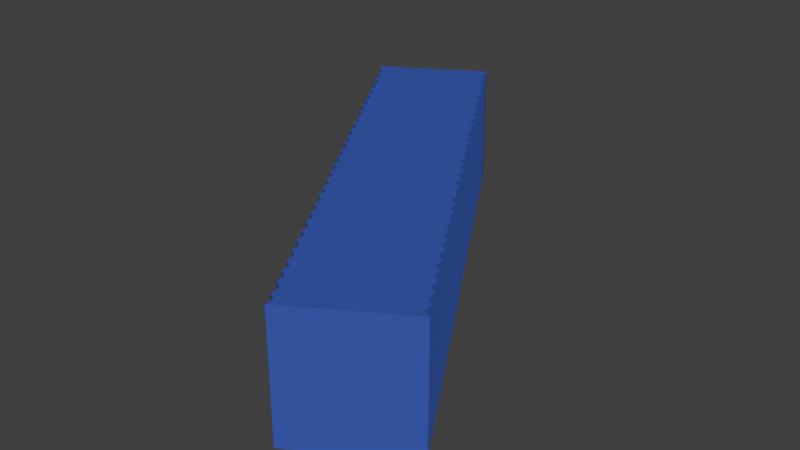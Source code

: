 # Source: conteneur.blend  (saved by Blender 2.64.0; exported with 4.5.12 LTS)
import bpy
from mathutils import Matrix  # noqa: F401  (used for matrix-valued properties, if any)

bpy.ops.wm.read_factory_settings(use_empty=True)
scene = bpy.context.scene
scene.name = 'Scene'

# ---- collections
col_collection_1 = bpy.data.collections.new('Collection 1'); scene.collection.children.link(col_collection_1)

# ---- materials (node trees are filled in below, after node groups)
mat_crate = bpy.data.materials.new('CRATE')
mat_crate.alpha_threshold = 0.0
mat_crate.use_transparent_shadow = False
mat_crate.diffuse_color = (0.04024, 0.1082, 0.4385, 1.0)
mat_crate.roughness = 0.5
mat_crate.specular_intensity = 0.3608
mat_crate.line_color = (0.0, 0.0, 0.0, 1.0)

# ---- material node trees

# ---- world
world_world = bpy.data.worlds.new('World'); scene.world = world_world
world_world.color = (0.05088, 0.05088, 0.05088)
world_world.use_sun_shadow = False
world_world.sun_shadow_jitter_overblur = 0.0
world_world.cycles.sampling_method = 'MANUAL'
world_world.cycles.sample_map_resolution = 256

# ---- meshes
me_cube_001 = bpy.data.meshes.new('Cube.001')
me_cube_001.from_pydata([(-16.69, -4.038, -2.836), (-16.69, 5.257, -2.836), (24.14, 5.257, -2.836), (24.14, -4.038, -2.836), (-16.69, -4.038, 7.22), (-16.69, 5.257, 7.22), (24.14, 5.257, 7.22), (24.14, -4.038, 7.22), (-16.05, 4.905, 7.22), (-15.4, 5.257, 7.22), (-14.75, 4.905, 7.22), (-14.1, 5.257, 7.22), (-13.45, 4.905, 7.22), (-12.81, 5.257, 7.22), (-12.16, 4.905, 7.22), (-11.51, 5.257, 7.22), (-10.86, 4.905, 7.22), (-10.21, 5.257, 7.22), (-9.565, 4.905, 7.22), (-8.917, 5.257, 7.22), (-8.269, 4.905, 7.22), (-7.62, 5.257, 7.22), (-6.972, 4.905, 7.22), (-6.324, 5.257, 7.22), (-5.676, 4.905, 7.22), (-5.028, 5.257, 7.22), (-4.379, 4.905, 7.22), (-3.731, 5.257, 7.22), (-3.083, 4.905, 7.22), (-2.435, 5.257, 7.22), (-1.787, 4.905, 7.22), (-1.139, 5.257, 7.22), (-0.4903, 4.905, 7.22), (0.1578, 5.257, 7.22), (0.806, 4.905, 7.22), (1.454, 5.257, 7.22), (2.102, 4.905, 7.22), (2.751, 5.257, 7.22), (3.399, 4.905, 7.22), (4.047, 5.257, 7.22), (4.695, 4.905, 7.22), (5.343, 5.257, 7.22), (5.991, 4.905, 7.22), (6.64, 5.257, 7.22), (7.288, 4.905, 7.22), (7.936, 5.257, 7.22), (8.584, 4.905, 7.22), (9.232, 5.257, 7.22), (9.881, 4.905, 7.22), (10.53, 5.257, 7.22), (11.18, 4.905, 7.22), (11.83, 5.257, 7.22), (12.47, 4.905, 7.22), (13.12, 5.257, 7.22), (13.77, 4.905, 7.22), (14.42, 5.257, 7.22), (15.07, 4.905, 7.22), (15.71, 5.257, 7.22), (16.36, 4.905, 7.22), (17.01, 5.257, 7.22), (17.66, 4.905, 7.22), (18.31, 5.257, 7.22), (18.96, 4.905, 7.22), (19.6, 5.257, 7.22), (20.25, 4.905, 7.22), (20.9, 5.257, 7.22), (21.55, 4.905, 7.22), (22.2, 5.257, 7.22), (22.84, 4.905, 7.22), (23.49, 5.257, 7.22), (23.49, 5.257, -2.836), (22.84, 4.905, -2.836), (22.2, 5.257, -2.836), (21.55, 4.905, -2.836), (20.9, 5.257, -2.836), (20.25, 4.905, -2.836), (19.6, 5.257, -2.836), (18.96, 4.905, -2.836), (18.31, 5.257, -2.836), (17.66, 4.905, -2.836), (17.01, 5.257, -2.836), (16.36, 4.905, -2.836), (15.71, 5.257, -2.836), (15.07, 4.905, -2.836), (14.42, 5.257, -2.836), (13.77, 4.905, -2.836), (13.12, 5.257, -2.836), (12.47, 4.905, -2.836), (11.83, 5.257, -2.836), (11.18, 4.905, -2.836), (10.53, 5.257, -2.836), (9.881, 4.905, -2.836), (9.232, 5.257, -2.836), (8.584, 4.905, -2.836), (7.936, 5.257, -2.836), (7.288, 4.905, -2.836), (6.64, 5.257, -2.836), (5.991, 4.905, -2.836), (5.343, 5.257, -2.836), (4.695, 4.905, -2.836), (4.047, 5.257, -2.836), (3.399, 4.905, -2.836), (2.751, 5.257, -2.836), (2.102, 4.905, -2.836), (1.454, 5.257, -2.836), (0.806, 4.905, -2.836), (0.1578, 5.257, -2.836), (-0.4903, 4.905, -2.836), (-1.139, 5.257, -2.836), (-1.787, 4.905, -2.836), (-2.435, 5.257, -2.836), (-3.083, 4.905, -2.836), (-3.731, 5.257, -2.836), (-4.379, 4.905, -2.836), (-5.028, 5.257, -2.836), (-5.676, 4.905, -2.836), (-6.324, 5.257, -2.836), (-6.972, 4.905, -2.836), (-7.62, 5.257, -2.836), (-8.269, 4.905, -2.836), (-8.917, 5.257, -2.836), (-9.565, 4.905, -2.836), (-10.21, 5.257, -2.836), (-10.86, 4.905, -2.836), (-11.51, 5.257, -2.836), (-12.16, 4.905, -2.836), (-12.81, 5.257, -2.836), (-13.45, 4.905, -2.836), (-14.1, 5.257, -2.836), (-14.75, 4.905, -2.836), (-15.4, 5.257, -2.836), (-16.05, 4.905, -2.836), (23.49, -4.038, 7.22), (22.84, -3.686, 7.22), (22.2, -4.038, 7.22), (21.55, -3.686, 7.22), (20.9, -4.038, 7.22), (20.25, -3.686, 7.22), (19.6, -4.038, 7.22), (18.96, -3.686, 7.22), (18.31, -4.038, 7.22), (17.66, -3.686, 7.22), (17.01, -4.038, 7.22), (16.36, -3.686, 7.22), (15.71, -4.038, 7.22), (15.07, -3.686, 7.22), (14.42, -4.038, 7.22), (13.77, -3.686, 7.22), (13.12, -4.038, 7.22), (12.47, -3.686, 7.22), (11.83, -4.038, 7.22), (11.18, -3.686, 7.22), (10.53, -4.038, 7.22), (9.881, -3.686, 7.22), (9.232, -4.038, 7.22), (8.584, -3.686, 7.22), (7.936, -4.038, 7.22), (7.288, -3.686, 7.22), (6.64, -4.038, 7.22), (5.991, -3.686, 7.22), (5.343, -4.038, 7.22), (4.695, -3.686, 7.22), (4.047, -4.038, 7.22), (3.399, -3.686, 7.22), (2.751, -4.038, 7.22), (2.102, -3.686, 7.22), (1.454, -4.038, 7.22), (0.806, -3.686, 7.22), (0.1578, -4.038, 7.22), (-0.4903, -3.686, 7.22), (-1.139, -4.038, 7.22), (-1.787, -3.686, 7.22), (-2.435, -4.038, 7.22), (-3.083, -3.686, 7.22), (-3.731, -4.038, 7.22), (-4.379, -3.686, 7.22), (-5.028, -4.038, 7.22), (-5.676, -3.686, 7.22), (-6.324, -4.038, 7.22), (-6.972, -3.686, 7.22), (-7.62, -4.038, 7.22), (-8.269, -3.686, 7.22), (-8.917, -4.038, 7.22), (-9.565, -3.686, 7.22), (-10.21, -4.038, 7.22), (-10.86, -3.686, 7.22), (-11.51, -4.038, 7.22), (-12.16, -3.686, 7.22), (-12.81, -4.038, 7.22), (-13.45, -3.686, 7.22), (-14.1, -4.038, 7.22), (-14.75, -3.686, 7.22), (-15.4, -4.038, 7.22), (-16.05, -3.686, 7.22), (-16.05, -3.686, -2.836), (-15.4, -4.038, -2.836), (-14.75, -3.686, -2.836), (-14.1, -4.038, -2.836), (-13.45, -3.686, -2.836), (-12.81, -4.038, -2.836), (-12.16, -3.686, -2.836), (-11.51, -4.038, -2.836), (-10.86, -3.686, -2.836), (-10.21, -4.038, -2.836), (-9.565, -3.686, -2.836), (-8.917, -4.038, -2.836), (-8.269, -3.686, -2.836), (-7.62, -4.038, -2.836), (-6.972, -3.686, -2.836), (-6.324, -4.038, -2.836), (-5.676, -3.686, -2.836), (-5.028, -4.038, -2.836), (-4.379, -3.686, -2.836), (-3.731, -4.038, -2.836), (-3.083, -3.686, -2.836), (-2.435, -4.038, -2.836), (-1.787, -3.686, -2.836), (-1.139, -4.038, -2.836), (-0.4903, -3.686, -2.836), (0.1578, -4.038, -2.836), (0.806, -3.686, -2.836), (1.454, -4.038, -2.836), (2.102, -3.686, -2.836), (2.751, -4.038, -2.836), (3.399, -3.686, -2.836), (4.047, -4.038, -2.836), (4.695, -3.686, -2.836), (5.343, -4.038, -2.836), (5.991, -3.686, -2.836), (6.64, -4.038, -2.836), (7.288, -3.686, -2.836), (7.936, -4.038, -2.836), (8.584, -3.686, -2.836), (9.232, -4.038, -2.836), (9.881, -3.686, -2.836), (10.53, -4.038, -2.836), (11.18, -3.686, -2.836), (11.83, -4.038, -2.836), (12.47, -3.686, -2.836), (13.12, -4.038, -2.836), (13.77, -3.686, -2.836), (14.42, -4.038, -2.836), (15.07, -3.686, -2.836), (15.71, -4.038, -2.836), (16.36, -3.686, -2.836), (17.01, -4.038, -2.836), (17.66, -3.686, -2.836), (18.31, -4.038, -2.836), (18.96, -3.686, -2.836), (19.6, -4.038, -2.836), (20.25, -3.686, -2.836), (20.9, -4.038, -2.836), (21.55, -3.686, -2.836), (22.2, -4.038, -2.836), (22.84, -3.686, -2.836), (23.49, -4.038, -2.836)], [], [(4, 5, 1, 0), (69, 6, 2, 70), (6, 7, 3, 2), (193, 4, 0, 194), (255, 70, 2, 3), (193, 8, 5, 4), (5, 8, 131, 1), (8, 9, 130, 131), (9, 10, 129, 130), (10, 11, 128, 129), (11, 12, 127, 128), (12, 13, 126, 127), (13, 14, 125, 126), (14, 15, 124, 125), (15, 16, 123, 124), (16, 17, 122, 123), (17, 18, 121, 122), (18, 19, 120, 121), (19, 20, 119, 120), (20, 21, 118, 119), (21, 22, 117, 118), (22, 23, 116, 117), (23, 24, 115, 116), (24, 25, 114, 115), (25, 26, 113, 114), (26, 27, 112, 113), (27, 28, 111, 112), (28, 29, 110, 111), (29, 30, 109, 110), (30, 31, 108, 109), (31, 32, 107, 108), (32, 33, 106, 107), (33, 34, 105, 106), (34, 35, 104, 105), (35, 36, 103, 104), (36, 37, 102, 103), (37, 38, 101, 102), (38, 39, 100, 101), (39, 40, 99, 100), (40, 41, 98, 99), (41, 42, 97, 98), (42, 43, 96, 97), (43, 44, 95, 96), (44, 45, 94, 95), (45, 46, 93, 94), (46, 47, 92, 93), (47, 48, 91, 92), (48, 49, 90, 91), (49, 50, 89, 90), (50, 51, 88, 89), (51, 52, 87, 88), (52, 53, 86, 87), (53, 54, 85, 86), (54, 55, 84, 85), (55, 56, 83, 84), (56, 57, 82, 83), (57, 58, 81, 82), (58, 59, 80, 81), (59, 60, 79, 80), (60, 61, 78, 79), (61, 62, 77, 78), (62, 63, 76, 77), (63, 64, 75, 76), (64, 65, 74, 75), (65, 66, 73, 74), (66, 67, 72, 73), (67, 68, 71, 72), (68, 69, 70, 71), (7, 132, 255, 3), (132, 133, 254, 255), (133, 134, 253, 254), (134, 135, 252, 253), (135, 136, 251, 252), (136, 137, 250, 251), (137, 138, 249, 250), (138, 139, 248, 249), (139, 140, 247, 248), (140, 141, 246, 247), (141, 142, 245, 246), (142, 143, 244, 245), (143, 144, 243, 244), (144, 145, 242, 243), (145, 146, 241, 242), (146, 147, 240, 241), (147, 148, 239, 240), (148, 149, 238, 239), (149, 150, 237, 238), (150, 151, 236, 237), (151, 152, 235, 236), (152, 153, 234, 235), (153, 154, 233, 234), (154, 155, 232, 233), (155, 156, 231, 232), (156, 157, 230, 231), (157, 158, 229, 230), (158, 159, 228, 229), (159, 160, 227, 228), (160, 161, 226, 227), (161, 162, 225, 226), (162, 163, 224, 225), (163, 164, 223, 224), (164, 165, 222, 223), (165, 166, 221, 222), (166, 167, 220, 221), (167, 168, 219, 220), (168, 169, 218, 219), (169, 170, 217, 218), (170, 171, 216, 217), (171, 172, 215, 216), (172, 173, 214, 215), (173, 174, 213, 214), (174, 175, 212, 213), (175, 176, 211, 212), (176, 177, 210, 211), (177, 178, 209, 210), (178, 179, 208, 209), (179, 180, 207, 208), (180, 181, 206, 207), (181, 182, 205, 206), (182, 183, 204, 205), (183, 184, 203, 204), (184, 185, 202, 203), (185, 186, 201, 202), (186, 187, 200, 201), (187, 188, 199, 200), (188, 189, 198, 199), (189, 190, 197, 198), (190, 191, 196, 197), (191, 192, 195, 196), (192, 193, 194, 195), (0, 1, 131, 194), (194, 131, 130, 195), (195, 130, 129, 196), (196, 129, 128, 197), (197, 128, 127, 198), (198, 127, 126, 199), (199, 126, 125, 200), (200, 125, 124, 201), (201, 124, 123, 202), (202, 123, 122, 203), (203, 122, 121, 204), (204, 121, 120, 205), (205, 120, 119, 206), (206, 119, 118, 207), (207, 118, 117, 208), (208, 117, 116, 209), (209, 116, 115, 210), (210, 115, 114, 211), (211, 114, 113, 212), (212, 113, 112, 213), (213, 112, 111, 214), (214, 111, 110, 215), (215, 110, 109, 216), (216, 109, 108, 217), (217, 108, 107, 218), (218, 107, 106, 219), (219, 106, 105, 220), (220, 105, 104, 221), (221, 104, 103, 222), (222, 103, 102, 223), (223, 102, 101, 224), (224, 101, 100, 225), (225, 100, 99, 226), (226, 99, 98, 227), (227, 98, 97, 228), (228, 97, 96, 229), (229, 96, 95, 230), (230, 95, 94, 231), (231, 94, 93, 232), (232, 93, 92, 233), (233, 92, 91, 234), (234, 91, 90, 235), (235, 90, 89, 236), (236, 89, 88, 237), (237, 88, 87, 238), (238, 87, 86, 239), (239, 86, 85, 240), (240, 85, 84, 241), (241, 84, 83, 242), (242, 83, 82, 243), (243, 82, 81, 244), (244, 81, 80, 245), (245, 80, 79, 246), (246, 79, 78, 247), (247, 78, 77, 248), (248, 77, 76, 249), (249, 76, 75, 250), (250, 75, 74, 251), (251, 74, 73, 252), (252, 73, 72, 253), (253, 72, 71, 254), (254, 71, 70, 255), (7, 6, 69, 132), (132, 69, 68, 133), (133, 68, 67, 134), (134, 67, 66, 135), (135, 66, 65, 136), (136, 65, 64, 137), (137, 64, 63, 138), (138, 63, 62, 139), (139, 62, 61, 140), (140, 61, 60, 141), (141, 60, 59, 142), (142, 59, 58, 143), (143, 58, 57, 144), (144, 57, 56, 145), (145, 56, 55, 146), (146, 55, 54, 147), (147, 54, 53, 148), (148, 53, 52, 149), (149, 52, 51, 150), (150, 51, 50, 151), (151, 50, 49, 152), (152, 49, 48, 153), (153, 48, 47, 154), (154, 47, 46, 155), (155, 46, 45, 156), (156, 45, 44, 157), (157, 44, 43, 158), (158, 43, 42, 159), (159, 42, 41, 160), (160, 41, 40, 161), (161, 40, 39, 162), (162, 39, 38, 163), (163, 38, 37, 164), (164, 37, 36, 165), (165, 36, 35, 166), (166, 35, 34, 167), (167, 34, 33, 168), (168, 33, 32, 169), (169, 32, 31, 170), (170, 31, 30, 171), (171, 30, 29, 172), (172, 29, 28, 173), (173, 28, 27, 174), (174, 27, 26, 175), (175, 26, 25, 176), (176, 25, 24, 177), (177, 24, 23, 178), (178, 23, 22, 179), (179, 22, 21, 180), (180, 21, 20, 181), (181, 20, 19, 182), (182, 19, 18, 183), (183, 18, 17, 184), (184, 17, 16, 185), (185, 16, 15, 186), (186, 15, 14, 187), (187, 14, 13, 188), (188, 13, 12, 189), (189, 12, 11, 190), (190, 11, 10, 191), (191, 10, 9, 192), (192, 9, 8, 193)])
_uv = me_cube_001.uv_layers.new(name='UVMap')
_uv.uv.foreach_set('vector', [1.0, 0.415, 0.8085, 0.4156, 0.8078, 0.2084, 0.9994, 0.2078, 0.2098, 0.01399, 0.2098, 0.0006357, 0.417, 0.0, 0.4171, 0.01336, 1.0, 0.2072, 0.8085, 0.2078, 0.8078, 0.0005876, 0.9994, 0.0, 4.101e-05, 0.01399, 0.0, 0.0006358, 0.2072, 0.0, 0.2073, 0.01336, 0.6112, 0.01336, 0.4196, 0.01394, 0.4196, 0.0005875, 0.6111, 0.0, 0.621, 0.8281, 0.798, 0.8287, 0.8052, 0.842, 0.6137, 0.8414, 0.2124, 0.8421, 0.2123, 0.8287, 0.4195, 0.8281, 0.4196, 0.8414, 0.2123, 0.8287, 0.2123, 0.8154, 0.4195, 0.8147, 0.4195, 0.8281, 0.2123, 0.8154, 0.2123, 0.802, 0.4195, 0.8014, 0.4195, 0.8147, 0.2123, 0.802, 0.2122, 0.7887, 0.4194, 0.788, 0.4195, 0.8014, 0.2122, 0.7887, 0.2122, 0.7753, 0.4194, 0.7747, 0.4194, 0.788, 0.2122, 0.7753, 0.2121, 0.7619, 0.4193, 0.7613, 0.4194, 0.7747, 0.2121, 0.7619, 0.2121, 0.7486, 0.4193, 0.748, 0.4193, 0.7613, 0.2121, 0.7486, 0.212, 0.7352, 0.4193, 0.7346, 0.4193, 0.748, 0.212, 0.7352, 0.212, 0.7219, 0.4192, 0.7212, 0.4193, 0.7346, 0.212, 0.7219, 0.212, 0.7085, 0.4192, 0.7079, 0.4192, 0.7212, 0.212, 0.7085, 0.2119, 0.6952, 0.4191, 0.6945, 0.4192, 0.7079, 0.2119, 0.6952, 0.2119, 0.6818, 0.4191, 0.6812, 0.4191, 0.6945, 0.2119, 0.6818, 0.2118, 0.6684, 0.4191, 0.6678, 0.4191, 0.6812, 0.2118, 0.6684, 0.2118, 0.6551, 0.419, 0.6545, 0.4191, 0.6678, 0.2118, 0.6551, 0.2118, 0.6417, 0.419, 0.6411, 0.419, 0.6545, 0.2118, 0.6417, 0.2117, 0.6284, 0.4189, 0.6277, 0.419, 0.6411, 0.2117, 0.6284, 0.2117, 0.615, 0.4189, 0.6144, 0.4189, 0.6277, 0.2117, 0.615, 0.2116, 0.6017, 0.4189, 0.601, 0.4189, 0.6144, 0.2116, 0.6017, 0.2116, 0.5883, 0.4188, 0.5877, 0.4189, 0.601, 0.2116, 0.5883, 0.2116, 0.575, 0.4188, 0.5743, 0.4188, 0.5877, 0.2116, 0.575, 0.2115, 0.5616, 0.4187, 0.561, 0.4188, 0.5743, 0.2115, 0.5616, 0.2115, 0.5482, 0.4187, 0.5476, 0.4187, 0.561, 0.2115, 0.5482, 0.2114, 0.5349, 0.4186, 0.5343, 0.4187, 0.5476, 0.2114, 0.5349, 0.2114, 0.5215, 0.4186, 0.5209, 0.4186, 0.5343, 0.2114, 0.5215, 0.2114, 0.5082, 0.4186, 0.5075, 0.4186, 0.5209, 0.2114, 0.5082, 0.2113, 0.4948, 0.4185, 0.4942, 0.4186, 0.5075, 0.2113, 0.4948, 0.2113, 0.4815, 0.4185, 0.4808, 0.4185, 0.4942, 0.2113, 0.4815, 0.2112, 0.4681, 0.4184, 0.4675, 0.4185, 0.4808, 0.2112, 0.4681, 0.2112, 0.4547, 0.4184, 0.4541, 0.4184, 0.4675, 0.2112, 0.4547, 0.2111, 0.4414, 0.4184, 0.4408, 0.4184, 0.4541, 0.2111, 0.4414, 0.2111, 0.428, 0.4183, 0.4274, 0.4184, 0.4408, 0.2111, 0.428, 0.2111, 0.4147, 0.4183, 0.414, 0.4183, 0.4274, 0.2111, 0.4147, 0.211, 0.4013, 0.4182, 0.4007, 0.4183, 0.414, 0.211, 0.4013, 0.211, 0.388, 0.4182, 0.3873, 0.4182, 0.4007, 0.211, 0.388, 0.2109, 0.3746, 0.4182, 0.374, 0.4182, 0.3873, 0.2109, 0.3746, 0.2109, 0.3613, 0.4181, 0.3606, 0.4182, 0.374, 0.2109, 0.3613, 0.2109, 0.3479, 0.4181, 0.3473, 0.4181, 0.3606, 0.2109, 0.3479, 0.2108, 0.3345, 0.418, 0.3339, 0.4181, 0.3473, 0.2108, 0.3345, 0.2108, 0.3212, 0.418, 0.3206, 0.418, 0.3339, 0.2108, 0.3212, 0.2107, 0.3078, 0.418, 0.3072, 0.418, 0.3206, 0.2107, 0.3078, 0.2107, 0.2945, 0.4179, 0.2938, 0.418, 0.3072, 0.2107, 0.2945, 0.2107, 0.2811, 0.4179, 0.2805, 0.4179, 0.2938, 0.2107, 0.2811, 0.2106, 0.2678, 0.4178, 0.2671, 0.4179, 0.2805, 0.2106, 0.2678, 0.2106, 0.2544, 0.4178, 0.2538, 0.4178, 0.2671, 0.2106, 0.2544, 0.2105, 0.241, 0.4177, 0.2404, 0.4178, 0.2538, 0.2105, 0.241, 0.2105, 0.2277, 0.4177, 0.2271, 0.4177, 0.2404, 0.2105, 0.2277, 0.2105, 0.2143, 0.4177, 0.2137, 0.4177, 0.2271, 0.2105, 0.2143, 0.2104, 0.201, 0.4176, 0.2003, 0.4177, 0.2137, 0.2104, 0.201, 0.2104, 0.1876, 0.4176, 0.187, 0.4176, 0.2003, 0.2104, 0.1876, 0.2103, 0.1743, 0.4175, 0.1736, 0.4176, 0.187, 0.2103, 0.1743, 0.2103, 0.1609, 0.4175, 0.1603, 0.4175, 0.1736, 0.2103, 0.1609, 0.2102, 0.1476, 0.4175, 0.1469, 0.4175, 0.1603, 0.2102, 0.1476, 0.2102, 0.1342, 0.4174, 0.1336, 0.4175, 0.1469, 0.2102, 0.1342, 0.2102, 0.1208, 0.4174, 0.1202, 0.4174, 0.1336, 0.2102, 0.1208, 0.2101, 0.1075, 0.4173, 0.1069, 0.4174, 0.1202, 0.2101, 0.1075, 0.2101, 0.09413, 0.4173, 0.09349, 0.4173, 0.1069, 0.2101, 0.09413, 0.21, 0.08077, 0.4173, 0.08014, 0.4173, 0.09349, 0.21, 0.08077, 0.21, 0.06742, 0.4172, 0.06678, 0.4173, 0.08014, 0.21, 0.06742, 0.21, 0.05406, 0.4172, 0.05343, 0.4172, 0.06678, 0.21, 0.05406, 0.2099, 0.0407, 0.4171, 0.04007, 0.4172, 0.05343, 0.2099, 0.0407, 0.2099, 0.02735, 0.4171, 0.02671, 0.4171, 0.04007, 0.2099, 0.02735, 0.2098, 0.01399, 0.4171, 0.01336, 0.4171, 0.02671, 0.002581, 0.8421, 0.00254, 0.8287, 0.2098, 0.8281, 0.2098, 0.8414, 0.00254, 0.8287, 0.002499, 0.8154, 0.2097, 0.8147, 0.2098, 0.8281, 0.002499, 0.8154, 0.002458, 0.802, 0.2097, 0.8014, 0.2097, 0.8147, 0.002458, 0.802, 0.002418, 0.7887, 0.2096, 0.788, 0.2097, 0.8014, 0.002418, 0.7887, 0.002377, 0.7753, 0.2096, 0.7747, 0.2096, 0.788, 0.002377, 0.7753, 0.002336, 0.7619, 0.2095, 0.7613, 0.2096, 0.7747, 0.002336, 0.7619, 0.002295, 0.7486, 0.2095, 0.748, 0.2095, 0.7613, 0.002295, 0.7486, 0.002254, 0.7352, 0.2095, 0.7346, 0.2095, 0.748, 0.002254, 0.7352, 0.002213, 0.7219, 0.2094, 0.7212, 0.2095, 0.7346, 0.002213, 0.7219, 0.002172, 0.7085, 0.2094, 0.7079, 0.2094, 0.7212, 0.002172, 0.7085, 0.002131, 0.6952, 0.2093, 0.6945, 0.2094, 0.7079, 0.002131, 0.6952, 0.00209, 0.6818, 0.2093, 0.6812, 0.2093, 0.6945, 0.00209, 0.6818, 0.002049, 0.6684, 0.2093, 0.6678, 0.2093, 0.6812, 0.002049, 0.6684, 0.002008, 0.6551, 0.2092, 0.6545, 0.2093, 0.6678, 0.002008, 0.6551, 0.001967, 0.6417, 0.2092, 0.6411, 0.2092, 0.6545, 0.001967, 0.6417, 0.001926, 0.6284, 0.2091, 0.6277, 0.2092, 0.6411, 0.001926, 0.6284, 0.001885, 0.615, 0.2091, 0.6144, 0.2091, 0.6277, 0.001885, 0.615, 0.001844, 0.6017, 0.2091, 0.601, 0.2091, 0.6144, 0.001844, 0.6017, 0.001803, 0.5883, 0.209, 0.5877, 0.2091, 0.601, 0.001803, 0.5883, 0.001762, 0.575, 0.209, 0.5743, 0.209, 0.5877, 0.001762, 0.575, 0.001721, 0.5616, 0.2089, 0.561, 0.209, 0.5743, 0.001721, 0.5616, 0.00168, 0.5482, 0.2089, 0.5476, 0.2089, 0.561, 0.00168, 0.5482, 0.001639, 0.5349, 0.2089, 0.5343, 0.2089, 0.5476, 0.001639, 0.5349, 0.001598, 0.5215, 0.2088, 0.5209, 0.2089, 0.5343, 0.001598, 0.5215, 0.001557, 0.5082, 0.2088, 0.5075, 0.2088, 0.5209, 0.001557, 0.5082, 0.001516, 0.4948, 0.2087, 0.4942, 0.2088, 0.5075, 0.001516, 0.4948, 0.001475, 0.4815, 0.2087, 0.4808, 0.2087, 0.4942, 0.001475, 0.4815, 0.001434, 0.4681, 0.2086, 0.4675, 0.2087, 0.4808, 0.001434, 0.4681, 0.001393, 0.4547, 0.2086, 0.4541, 0.2086, 0.4675, 0.001393, 0.4547, 0.001352, 0.4414, 0.2086, 0.4408, 0.2086, 0.4541, 0.001352, 0.4414, 0.001311, 0.428, 0.2085, 0.4274, 0.2086, 0.4408, 0.001311, 0.428, 0.00127, 0.4147, 0.2085, 0.414, 0.2085, 0.4274, 0.00127, 0.4147, 0.001229, 0.4013, 0.2084, 0.4007, 0.2085, 0.414, 0.001229, 0.4013, 0.001188, 0.388, 0.2084, 0.3873, 0.2084, 0.4007, 0.001188, 0.388, 0.001147, 0.3746, 0.2084, 0.374, 0.2084, 0.3873, 0.001147, 0.3746, 0.001106, 0.3613, 0.2083, 0.3606, 0.2084, 0.374, 0.001106, 0.3613, 0.001065, 0.3479, 0.2083, 0.3473, 0.2083, 0.3606, 0.001065, 0.3479, 0.001024, 0.3345, 0.2082, 0.3339, 0.2083, 0.3473, 0.001024, 0.3345, 0.0009834, 0.3212, 0.2082, 0.3206, 0.2082, 0.3339, 0.0009834, 0.3212, 0.0009424, 0.3078, 0.2082, 0.3072, 0.2082, 0.3206, 0.0009424, 0.3078, 0.0009015, 0.2945, 0.2081, 0.2938, 0.2082, 0.3072, 0.0009015, 0.2945, 0.0008605, 0.2811, 0.2081, 0.2805, 0.2081, 0.2938, 0.0008605, 0.2811, 0.0008195, 0.2678, 0.208, 0.2671, 0.2081, 0.2805, 0.0008195, 0.2678, 0.0007785, 0.2544, 0.208, 0.2538, 0.208, 0.2671, 0.0007785, 0.2544, 0.0007376, 0.241, 0.208, 0.2404, 0.208, 0.2538, 0.0007376, 0.241, 0.0006966, 0.2277, 0.2079, 0.2271, 0.208, 0.2404, 0.0006966, 0.2277, 0.0006556, 0.2143, 0.2079, 0.2137, 0.2079, 0.2271, 0.0006556, 0.2143, 0.0006147, 0.201, 0.2078, 0.2003, 0.2079, 0.2137, 0.0006147, 0.201, 0.0005737, 0.1876, 0.2078, 0.187, 0.2078, 0.2003, 0.0005737, 0.1876, 0.0005327, 0.1743, 0.2077, 0.1736, 0.2078, 0.187, 0.0005327, 0.1743, 0.0004917, 0.1609, 0.2077, 0.1603, 0.2077, 0.1736, 0.0004917, 0.1609, 0.0004508, 0.1476, 0.2077, 0.1469, 0.2077, 0.1603, 0.0004508, 0.1476, 0.0004098, 0.1342, 0.2076, 0.1336, 0.2077, 0.1469, 0.0004098, 0.1342, 0.0003688, 0.1208, 0.2076, 0.1202, 0.2076, 0.1336, 0.0003688, 0.1208, 0.0003278, 0.1075, 0.2075, 0.1069, 0.2076, 0.1202, 0.0003278, 0.1075, 0.0002869, 0.09413, 0.2075, 0.09349, 0.2075, 0.1069, 0.0002869, 0.09413, 0.0002459, 0.08077, 0.2075, 0.08014, 0.2075, 0.09349, 0.0002459, 0.08077, 0.0002049, 0.06742, 0.2074, 0.06678, 0.2075, 0.08014, 0.0002049, 0.06742, 0.0001639, 0.05406, 0.2074, 0.05343, 0.2074, 0.06678, 0.0001639, 0.05406, 0.000123, 0.0407, 0.2073, 0.04007, 0.2074, 0.05343, 0.000123, 0.0407, 8.199e-05, 0.02735, 0.2073, 0.02671, 0.2073, 0.04007, 8.199e-05, 0.02735, 4.101e-05, 0.01399, 0.2073, 0.01336, 0.2073, 0.02671, 0.6137, 0.8414, 0.4222, 0.842, 0.4294, 0.8287, 0.6064, 0.8281, 0.6064, 0.8281, 0.4294, 0.8287, 0.4221, 0.8153, 0.6136, 0.8147, 0.6136, 0.8147, 0.4221, 0.8153, 0.4293, 0.8019, 0.6063, 0.8014, 0.6063, 0.8014, 0.4293, 0.8019, 0.422, 0.7886, 0.6135, 0.788, 0.6135, 0.788, 0.422, 0.7886, 0.4292, 0.7752, 0.6063, 0.7747, 0.6063, 0.7747, 0.4292, 0.7752, 0.4219, 0.7619, 0.6135, 0.7613, 0.6135, 0.7613, 0.4219, 0.7619, 0.4291, 0.7485, 0.6062, 0.748, 0.6062, 0.748, 0.4291, 0.7485, 0.4218, 0.7352, 0.6134, 0.7346, 0.6134, 0.7346, 0.4218, 0.7352, 0.4291, 0.7218, 0.6061, 0.7213, 0.6061, 0.7213, 0.4291, 0.7218, 0.4218, 0.7085, 0.6133, 0.7079, 0.6133, 0.7079, 0.4218, 0.7085, 0.429, 0.6951, 0.606, 0.6945, 0.606, 0.6945, 0.429, 0.6951, 0.4217, 0.6818, 0.6132, 0.6812, 0.6132, 0.6812, 0.4217, 0.6818, 0.4289, 0.6684, 0.6059, 0.6678, 0.6059, 0.6678, 0.4289, 0.6684, 0.4216, 0.655, 0.6131, 0.6545, 0.6131, 0.6545, 0.4216, 0.655, 0.4288, 0.6417, 0.6058, 0.6411, 0.6058, 0.6411, 0.4288, 0.6417, 0.4215, 0.6283, 0.6131, 0.6277, 0.6131, 0.6277, 0.4215, 0.6283, 0.4287, 0.615, 0.6058, 0.6144, 0.6058, 0.6144, 0.4287, 0.615, 0.4214, 0.6016, 0.613, 0.601, 0.613, 0.601, 0.4214, 0.6016, 0.4286, 0.5882, 0.6057, 0.5877, 0.6057, 0.5877, 0.4286, 0.5882, 0.4214, 0.5749, 0.6129, 0.5743, 0.6129, 0.5743, 0.4214, 0.5749, 0.4286, 0.5615, 0.6056, 0.561, 0.6056, 0.561, 0.4286, 0.5615, 0.4213, 0.5482, 0.6128, 0.5476, 0.6128, 0.5476, 0.4213, 0.5482, 0.4285, 0.5348, 0.6055, 0.5343, 0.6055, 0.5343, 0.4285, 0.5348, 0.4212, 0.5215, 0.6127, 0.5209, 0.6127, 0.5209, 0.4212, 0.5215, 0.4284, 0.5081, 0.6054, 0.5076, 0.6054, 0.5076, 0.4284, 0.5081, 0.4211, 0.4948, 0.6126, 0.4942, 0.6126, 0.4942, 0.4211, 0.4948, 0.4283, 0.4814, 0.6053, 0.4808, 0.6053, 0.4808, 0.4283, 0.4814, 0.421, 0.4681, 0.6126, 0.4675, 0.6126, 0.4675, 0.421, 0.4681, 0.4282, 0.4547, 0.6053, 0.4541, 0.6053, 0.4541, 0.4282, 0.4547, 0.4209, 0.4413, 0.6125, 0.4408, 0.6125, 0.4408, 0.4209, 0.4413, 0.4282, 0.428, 0.6052, 0.4274, 0.6052, 0.4274, 0.4282, 0.428, 0.4209, 0.4146, 0.6124, 0.414, 0.6124, 0.414, 0.4209, 0.4146, 0.4281, 0.4013, 0.6051, 0.4007, 0.6051, 0.4007, 0.4281, 0.4013, 0.4208, 0.3879, 0.6123, 0.3873, 0.6123, 0.3873, 0.4208, 0.3879, 0.428, 0.3745, 0.605, 0.374, 0.605, 0.374, 0.428, 0.3745, 0.4207, 0.3612, 0.6122, 0.3606, 0.6122, 0.3606, 0.4207, 0.3612, 0.4279, 0.3478, 0.6049, 0.3473, 0.6049, 0.3473, 0.4279, 0.3478, 0.4206, 0.3345, 0.6122, 0.3339, 0.6122, 0.3339, 0.4206, 0.3345, 0.4278, 0.3211, 0.6049, 0.3206, 0.6049, 0.3206, 0.4278, 0.3211, 0.4205, 0.3078, 0.6121, 0.3072, 0.6121, 0.3072, 0.4205, 0.3078, 0.4277, 0.2944, 0.6048, 0.2939, 0.6048, 0.2939, 0.4277, 0.2944, 0.4205, 0.2811, 0.612, 0.2805, 0.612, 0.2805, 0.4205, 0.2811, 0.4277, 0.2677, 0.6047, 0.2671, 0.6047, 0.2671, 0.4277, 0.2677, 0.4204, 0.2544, 0.6119, 0.2538, 0.6119, 0.2538, 0.4204, 0.2544, 0.4276, 0.241, 0.6046, 0.2404, 0.6046, 0.2404, 0.4276, 0.241, 0.4203, 0.2276, 0.6118, 0.2271, 0.6118, 0.2271, 0.4203, 0.2276, 0.4275, 0.2143, 0.6045, 0.2137, 0.6045, 0.2137, 0.4275, 0.2143, 0.4202, 0.2009, 0.6117, 0.2003, 0.6117, 0.2003, 0.4202, 0.2009, 0.4274, 0.1876, 0.6044, 0.187, 0.6044, 0.187, 0.4274, 0.1876, 0.4201, 0.1742, 0.6117, 0.1736, 0.6117, 0.1736, 0.4201, 0.1742, 0.4273, 0.1608, 0.6044, 0.1603, 0.6044, 0.1603, 0.4273, 0.1608, 0.42, 0.1475, 0.6116, 0.1469, 0.6116, 0.1469, 0.42, 0.1475, 0.4273, 0.1341, 0.6043, 0.1336, 0.6043, 0.1336, 0.4273, 0.1341, 0.42, 0.1208, 0.6115, 0.1202, 0.6115, 0.1202, 0.42, 0.1208, 0.4272, 0.1074, 0.6042, 0.1069, 0.6042, 0.1069, 0.4272, 0.1074, 0.4199, 0.09408, 0.6114, 0.09349, 0.6114, 0.09349, 0.4199, 0.09408, 0.4271, 0.0807, 0.6041, 0.08016, 0.6041, 0.08016, 0.4271, 0.0807, 0.4198, 0.06737, 0.6113, 0.06678, 0.6113, 0.06678, 0.4198, 0.06737, 0.427, 0.05399, 0.604, 0.05345, 0.604, 0.05345, 0.427, 0.05399, 0.4197, 0.04066, 0.6113, 0.04007, 0.6113, 0.04007, 0.4197, 0.04066, 0.4269, 0.02728, 0.604, 0.02673, 0.604, 0.02673, 0.4269, 0.02728, 0.4196, 0.01394, 0.6112, 0.01336, 0.6163, 0.0, 0.8078, 0.0005876, 0.8078, 0.01394, 0.6162, 0.01336, 0.6162, 0.01336, 0.8078, 0.01394, 0.8005, 0.02728, 0.6235, 0.02673, 0.6235, 0.02673, 0.8005, 0.02728, 0.8077, 0.04066, 0.6162, 0.04007, 0.6162, 0.04007, 0.8077, 0.04066, 0.8004, 0.05399, 0.6234, 0.05345, 0.6234, 0.05345, 0.8004, 0.05399, 0.8076, 0.06737, 0.6161, 0.06678, 0.6161, 0.06678, 0.8076, 0.06737, 0.8003, 0.0807, 0.6233, 0.08016, 0.6233, 0.08016, 0.8003, 0.0807, 0.8075, 0.09408, 0.616, 0.09349, 0.616, 0.09349, 0.8075, 0.09408, 0.8002, 0.1074, 0.6232, 0.1069, 0.6232, 0.1069, 0.8002, 0.1074, 0.8075, 0.1208, 0.6159, 0.1202, 0.6159, 0.1202, 0.8075, 0.1208, 0.8002, 0.1341, 0.6231, 0.1336, 0.6231, 0.1336, 0.8002, 0.1341, 0.8074, 0.1475, 0.6158, 0.1469, 0.6158, 0.1469, 0.8074, 0.1475, 0.8001, 0.1608, 0.6231, 0.1603, 0.6231, 0.1603, 0.8001, 0.1608, 0.8073, 0.1742, 0.6158, 0.1736, 0.6158, 0.1736, 0.8073, 0.1742, 0.8, 0.1876, 0.623, 0.187, 0.623, 0.187, 0.8, 0.1876, 0.8072, 0.2009, 0.6157, 0.2003, 0.6157, 0.2003, 0.8072, 0.2009, 0.7999, 0.2143, 0.6229, 0.2137, 0.6229, 0.2137, 0.7999, 0.2143, 0.8071, 0.2276, 0.6156, 0.2271, 0.6156, 0.2271, 0.8071, 0.2276, 0.7998, 0.241, 0.6228, 0.2404, 0.6228, 0.2404, 0.7998, 0.241, 0.807, 0.2544, 0.6155, 0.2538, 0.6155, 0.2538, 0.807, 0.2544, 0.7998, 0.2677, 0.6227, 0.2671, 0.6227, 0.2671, 0.7998, 0.2677, 0.807, 0.2811, 0.6154, 0.2805, 0.6154, 0.2805, 0.807, 0.2811, 0.7997, 0.2944, 0.6226, 0.2939, 0.6226, 0.2939, 0.7997, 0.2944, 0.8069, 0.3078, 0.6153, 0.3072, 0.6153, 0.3072, 0.8069, 0.3078, 0.7996, 0.3211, 0.6226, 0.3206, 0.6226, 0.3206, 0.7996, 0.3211, 0.8068, 0.3345, 0.6153, 0.3339, 0.6153, 0.3339, 0.8068, 0.3345, 0.7995, 0.3478, 0.6225, 0.3473, 0.6225, 0.3473, 0.7995, 0.3478, 0.8067, 0.3612, 0.6152, 0.3606, 0.6152, 0.3606, 0.8067, 0.3612, 0.7994, 0.3745, 0.6224, 0.374, 0.6224, 0.374, 0.7994, 0.3745, 0.8066, 0.3879, 0.6151, 0.3873, 0.6151, 0.3873, 0.8066, 0.3879, 0.7993, 0.4013, 0.6223, 0.4007, 0.6223, 0.4007, 0.7993, 0.4013, 0.8066, 0.4146, 0.615, 0.414, 0.615, 0.414, 0.8066, 0.4146, 0.7993, 0.428, 0.6222, 0.4274, 0.6222, 0.4274, 0.7993, 0.428, 0.8065, 0.4413, 0.6149, 0.4408, 0.6149, 0.4408, 0.8065, 0.4413, 0.7992, 0.4547, 0.6222, 0.4541, 0.6222, 0.4541, 0.7992, 0.4547, 0.8064, 0.4681, 0.6149, 0.4675, 0.6149, 0.4675, 0.8064, 0.4681, 0.7991, 0.4814, 0.6221, 0.4808, 0.6221, 0.4808, 0.7991, 0.4814, 0.8063, 0.4948, 0.6148, 0.4942, 0.6148, 0.4942, 0.8063, 0.4948, 0.799, 0.5081, 0.622, 0.5076, 0.622, 0.5076, 0.799, 0.5081, 0.8062, 0.5215, 0.6147, 0.5209, 0.6147, 0.5209, 0.8062, 0.5215, 0.7989, 0.5348, 0.6219, 0.5343, 0.6219, 0.5343, 0.7989, 0.5348, 0.8061, 0.5482, 0.6146, 0.5476, 0.6146, 0.5476, 0.8061, 0.5482, 0.7989, 0.5615, 0.6218, 0.561, 0.6218, 0.561, 0.7989, 0.5615, 0.8061, 0.5749, 0.6145, 0.5743, 0.6145, 0.5743, 0.8061, 0.5749, 0.7988, 0.5882, 0.6217, 0.5877, 0.6217, 0.5877, 0.7988, 0.5882, 0.806, 0.6016, 0.6144, 0.601, 0.6144, 0.601, 0.806, 0.6016, 0.7987, 0.615, 0.6217, 0.6144, 0.6217, 0.6144, 0.7987, 0.615, 0.8059, 0.6283, 0.6144, 0.6277, 0.6144, 0.6277, 0.8059, 0.6283, 0.7986, 0.6417, 0.6216, 0.6411, 0.6216, 0.6411, 0.7986, 0.6417, 0.8058, 0.655, 0.6143, 0.6545, 0.6143, 0.6545, 0.8058, 0.655, 0.7985, 0.6684, 0.6215, 0.6678, 0.6215, 0.6678, 0.7985, 0.6684, 0.8057, 0.6818, 0.6142, 0.6812, 0.6142, 0.6812, 0.8057, 0.6818, 0.7984, 0.6951, 0.6214, 0.6945, 0.6214, 0.6945, 0.7984, 0.6951, 0.8057, 0.7085, 0.6141, 0.7079, 0.6141, 0.7079, 0.8057, 0.7085, 0.7984, 0.7218, 0.6213, 0.7213, 0.6213, 0.7213, 0.7984, 0.7218, 0.8056, 0.7352, 0.614, 0.7346, 0.614, 0.7346, 0.8056, 0.7352, 0.7983, 0.7485, 0.6212, 0.748, 0.6212, 0.748, 0.7983, 0.7485, 0.8055, 0.7619, 0.614, 0.7613, 0.614, 0.7613, 0.8055, 0.7619, 0.7982, 0.7752, 0.6212, 0.7747, 0.6212, 0.7747, 0.7982, 0.7752, 0.8054, 0.7886, 0.6139, 0.788, 0.6139, 0.788, 0.8054, 0.7886, 0.7981, 0.8019, 0.6211, 0.8014, 0.6211, 0.8014, 0.7981, 0.8019, 0.8053, 0.8153, 0.6138, 0.8147, 0.6138, 0.8147, 0.8053, 0.8153, 0.798, 0.8287, 0.621, 0.8281])
me_cube_001.materials.append(mat_crate)
me_cube_001.use_remesh_preserve_volume = False
me_cube_001.use_remesh_preserve_attributes = False
me_cube_001.use_mirror_vertex_groups = False
me_cube_001.update()

# ---- objects
ob_cube = bpy.data.objects.new('Cube', me_cube_001)

# ---- transforms, parenting, visibility, modifiers, constraints
ob_cube.location = (-3.721, -0.6105, -2.236)
ob_cube.rotation_euler = (0.0, 0.0, 2.12)
ob_cube.lineart.crease_threshold = 0.0

# ---- collection membership
col_collection_1.objects.link(ob_cube)

# ---- scene / render settings (as saved in the file)
scene.frame_start = 1; scene.frame_end = 250; scene.frame_set(1)
scene.render.engine = 'BLENDER_EEVEE_NEXT'
scene.render.image_settings.color_mode = 'RGB'
scene.render.image_settings.compression = 90
scene.render.resolution_percentage = 50
scene.render.dither_intensity = 0.0
scene.render.bake_margin = 2
scene.render.bake_bias = 0.0
scene.cycles.use_denoising = False
scene.cycles.samples = 10
scene.cycles.sampling_pattern = 'TABULATED_SOBOL'
scene.cycles.light_sampling_threshold = 0.0
scene.cycles.use_adaptive_sampling = False
scene.cycles.use_light_tree = False
scene.cycles.blur_glossy = 0.0
scene.cycles.volume_bounces = 1
scene.cycles.pixel_filter_type = 'GAUSSIAN'
scene.cycles.sample_clamp_indirect = 0.0
scene.view_settings.view_transform = 'Standard'
bpy.context.view_layer.update()

# ---- added for rendering (the .blend has no active camera and no usable light): camera, sun
cam_auto = bpy.data.cameras.new('AutoCamera')
cam_auto.lens = 50.0
cam_auto.sensor_width = 36.0
cam_auto.clip_end = 1000.0
ob_auto_camera = bpy.data.objects.new('AutoCamera', cam_auto)
scene.collection.objects.link(ob_auto_camera)
ob_auto_camera.location = (40.3645, -53.6129, 37.1955)
ob_auto_camera.rotation_euler = (1.09748, -7.21219e-08, 0.694738)
scene.camera = ob_auto_camera
light_auto_sun = bpy.data.lights.new('AutoSun', 'SUN')
light_auto_sun.energy = 3.0
light_auto_sun.angle = 0.0523599
ob_auto_sun = bpy.data.objects.new('AutoSun', light_auto_sun)
scene.collection.objects.link(ob_auto_sun)
ob_auto_sun.rotation_euler = (0.872665, 0.174533, 0.523599)
bpy.context.view_layer.update()
